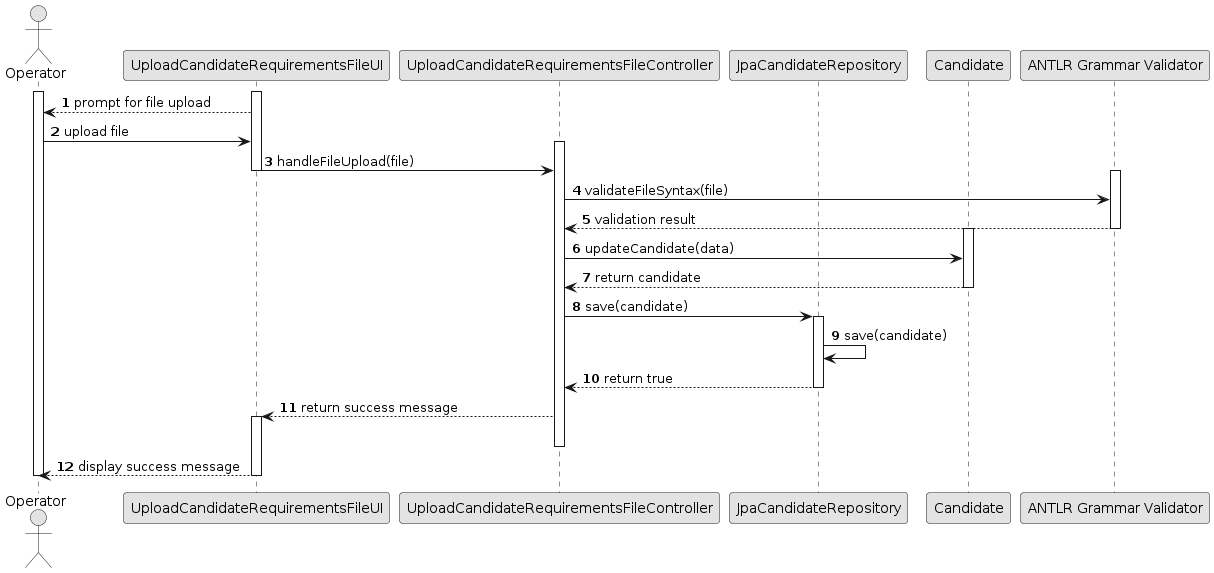

The diagram above was rendered by PlantUML. Its source (embedded in the PNG):
@startuml
skinparam monochrome true
skinparam packageStyle rectangle
skinparam shadowing false

autonumber

actor "Operator" as OP
participant "UploadCandidateRequirementsFileUI" as UI
participant "UploadCandidateRequirementsFileController" as CTRL
participant "JpaCandidateRepository" as CREPO
participant "Candidate" as CAND
participant "ANTLR Grammar Validator" as ANTLR

activate OP
    activate UI
        UI --> OP : prompt for file upload
        OP -> UI : upload file
        activate CTRL
            UI -> CTRL : handleFileUpload(file)
            deactivate UI
            activate ANTLR
                CTRL -> ANTLR : validateFileSyntax(file)
                ANTLR --> CTRL : validation result
                deactivate ANTLR
            activate CAND
                CTRL -> CAND : updateCandidate(data)
                CAND --> CTRL : return candidate
            deactivate CAND
            CTRL -> CREPO : save(candidate)
            activate CREPO
                CREPO -> CREPO : save(candidate)
                CREPO --> CTRL : return true
            deactivate CREPO
            CTRL --> UI : return success message
            activate UI
        deactivate CTRL
        UI --> OP : display success message
    deactivate UI
deactivate OP
@enduml